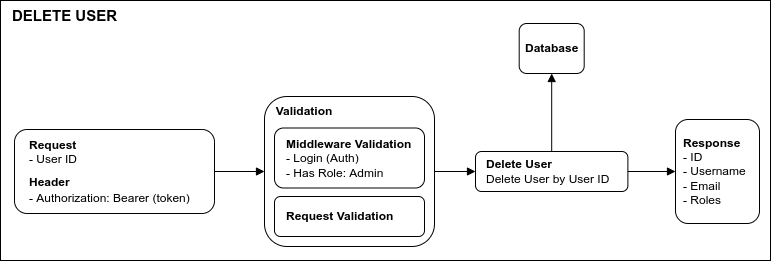

The diagram above was exported from draw.io. Its source (the exported page's mxGraphModel, read from the mxfile embedded in the PNG):
<mxGraphModel dx="2249" dy="739" grid="1" gridSize="10" guides="1" tooltips="1" connect="1" arrows="1" fold="1" page="1" pageScale="1" pageWidth="827" pageHeight="1169" math="0" shadow="0">
  <root>
    <mxCell id="0" />
    <mxCell id="1" parent="0" />
    <mxCell id="2" value="" style="rounded=0;whiteSpace=wrap;html=1;fontFamily=Helvetica;fontSize=12;" vertex="1" parent="1">
      <mxGeometry x="-800" y="450" width="770" height="260" as="geometry" />
    </mxCell>
    <mxCell id="3" value="" style="group" vertex="1" connectable="0" parent="1">
      <mxGeometry x="-786" y="473" width="745" height="223" as="geometry" />
    </mxCell>
    <mxCell id="4" value="" style="group" vertex="1" connectable="0" parent="3">
      <mxGeometry y="106" width="200" height="84" as="geometry" />
    </mxCell>
    <mxCell id="5" value="" style="rounded=1;whiteSpace=wrap;html=1;fontSize=20;" vertex="1" parent="4">
      <mxGeometry width="200.00000000000009" height="84" as="geometry" />
    </mxCell>
    <mxCell id="6" value="&lt;div style=&quot;font-size: 12px;&quot;&gt;&lt;b style=&quot;&quot;&gt;&lt;font style=&quot;font-size: 12px;&quot;&gt;Request&lt;/font&gt;&lt;/b&gt;&lt;/div&gt;&lt;div style=&quot;font-size: 12px;&quot;&gt;&lt;font style=&quot;font-size: 12px;&quot;&gt;- User ID&lt;/font&gt;&lt;/div&gt;&lt;span style=&quot;font-size: 12px;&quot;&gt;&lt;b&gt;Header&lt;br&gt;&lt;/b&gt;&lt;/span&gt;&lt;div style=&quot;font-size: 12px;&quot;&gt;- Authorization: Bearer (token)&lt;/div&gt;" style="text;html=1;strokeColor=none;fillColor=none;align=left;verticalAlign=middle;whiteSpace=wrap;rounded=0;fontSize=20;" vertex="1" parent="4">
      <mxGeometry x="13.265306122448981" y="12.600000000000001" width="173.4693877551021" height="59.39999999999999" as="geometry" />
    </mxCell>
    <mxCell id="7" value="" style="group" vertex="1" connectable="0" parent="3">
      <mxGeometry x="661" y="96" width="84" height="104" as="geometry" />
    </mxCell>
    <mxCell id="8" value="" style="rounded=1;whiteSpace=wrap;html=1;fontSize=20;" vertex="1" parent="7">
      <mxGeometry width="84" height="104" as="geometry" />
    </mxCell>
    <mxCell id="9" value="&lt;div style=&quot;font-size: 12px;&quot;&gt;&lt;b&gt;Response&lt;/b&gt;&lt;/div&gt;&lt;div style=&quot;font-size: 12px;&quot;&gt;- ID&lt;/div&gt;&lt;div style=&quot;font-size: 12px;&quot;&gt;- Username&lt;/div&gt;&lt;div style=&quot;font-size: 12px;&quot;&gt;- Email&lt;/div&gt;&lt;div style=&quot;font-size: 12px;&quot;&gt;- Roles&lt;/div&gt;" style="text;html=1;strokeColor=none;fillColor=none;align=left;verticalAlign=middle;whiteSpace=wrap;rounded=0;fontSize=20;" vertex="1" parent="7">
      <mxGeometry x="5.57025" y="0.5599999999999454" width="72.8595" height="103.44" as="geometry" />
    </mxCell>
    <mxCell id="10" value="" style="group" vertex="1" connectable="0" parent="3">
      <mxGeometry x="250" y="73" width="170" height="150" as="geometry" />
    </mxCell>
    <mxCell id="11" value="" style="rounded=1;whiteSpace=wrap;html=1;fontFamily=Helvetica;fontSize=12;" vertex="1" parent="10">
      <mxGeometry width="170" height="150" as="geometry" />
    </mxCell>
    <mxCell id="12" value="" style="group" vertex="1" connectable="0" parent="10">
      <mxGeometry x="10" y="30" width="150" height="109" as="geometry" />
    </mxCell>
    <mxCell id="13" value="" style="group" vertex="1" connectable="0" parent="12">
      <mxGeometry y="69" width="150" height="40" as="geometry" />
    </mxCell>
    <mxCell id="14" value="" style="rounded=1;whiteSpace=wrap;html=1;fontSize=20;" vertex="1" parent="13">
      <mxGeometry y="1" width="150.00000000000006" height="40" as="geometry" />
    </mxCell>
    <mxCell id="15" value="&lt;div style=&quot;font-size: 12px;&quot;&gt;&lt;b&gt;Request Validation&lt;/b&gt;&lt;/div&gt;" style="text;html=1;strokeColor=none;fillColor=none;align=left;verticalAlign=middle;whiteSpace=wrap;rounded=0;fontSize=20;" vertex="1" parent="13">
      <mxGeometry x="9.948979591836737" y="7" width="130.10204081632656" height="28.285714285714292" as="geometry" />
    </mxCell>
    <mxCell id="16" value="" style="group" vertex="1" connectable="0" parent="12">
      <mxGeometry width="150" height="60" as="geometry" />
    </mxCell>
    <mxCell id="17" value="" style="rounded=1;whiteSpace=wrap;html=1;fontSize=20;" vertex="1" parent="16">
      <mxGeometry y="1.5" width="150.00000000000003" height="60" as="geometry" />
    </mxCell>
    <mxCell id="18" value="&lt;div style=&quot;font-size: 12px;&quot;&gt;&lt;b&gt;Middleware Validation&lt;/b&gt;&lt;/div&gt;&lt;div style=&quot;font-size: 12px;&quot;&gt;- Login (Auth)&lt;/div&gt;&lt;div style=&quot;font-size: 12px;&quot;&gt;- Has Role: Admin&lt;/div&gt;" style="text;html=1;strokeColor=none;fillColor=none;align=left;verticalAlign=middle;whiteSpace=wrap;rounded=0;fontSize=20;" vertex="1" parent="16">
      <mxGeometry x="9.948979591836737" y="10.5" width="130.10204081632654" height="42.42857142857144" as="geometry" />
    </mxCell>
    <mxCell id="19" value="&lt;b&gt;Validation&lt;/b&gt;" style="text;html=1;strokeColor=none;fillColor=none;align=center;verticalAlign=middle;whiteSpace=wrap;rounded=0;fontFamily=Helvetica;fontSize=12;" vertex="1" parent="10">
      <mxGeometry x="10" width="60" height="30" as="geometry" />
    </mxCell>
    <mxCell id="20" style="edgeStyle=orthogonalEdgeStyle;rounded=0;orthogonalLoop=1;jettySize=auto;html=1;entryX=0;entryY=0.5;entryDx=0;entryDy=0;fontFamily=Helvetica;fontSize=12;startArrow=none;startFill=0;endArrow=block;endFill=1;" edge="1" parent="3" source="5" target="11">
      <mxGeometry relative="1" as="geometry" />
    </mxCell>
    <mxCell id="21" value="" style="group" vertex="1" connectable="0" parent="3">
      <mxGeometry x="504.69" width="65" height="50" as="geometry" />
    </mxCell>
    <mxCell id="22" value="" style="rounded=1;whiteSpace=wrap;html=1;fontSize=20;" vertex="1" parent="21">
      <mxGeometry width="65.00000000000001" height="50" as="geometry" />
    </mxCell>
    <mxCell id="23" value="&lt;div style=&quot;font-size: 12px;&quot;&gt;&lt;b style=&quot;&quot;&gt;&lt;font style=&quot;font-size: 12px;&quot;&gt;Database&lt;/font&gt;&lt;/b&gt;&lt;/div&gt;" style="text;html=1;strokeColor=none;fillColor=none;align=left;verticalAlign=middle;whiteSpace=wrap;rounded=0;fontSize=20;" vertex="1" parent="21">
      <mxGeometry x="4.311224489795919" y="7.321428571428571" width="56.37755102040816" height="35.35714285714286" as="geometry" />
    </mxCell>
    <mxCell id="24" value="" style="group" vertex="1" connectable="0" parent="3">
      <mxGeometry x="461" y="128" width="152.39" height="40" as="geometry" />
    </mxCell>
    <mxCell id="25" value="" style="rounded=1;whiteSpace=wrap;html=1;fontSize=20;" vertex="1" parent="24">
      <mxGeometry width="152.39" height="40" as="geometry" />
    </mxCell>
    <mxCell id="26" value="&lt;div style=&quot;font-size: 12px;&quot;&gt;&lt;b&gt;Delete User&lt;/b&gt;&lt;/div&gt;&lt;div style=&quot;font-size: 12px;&quot;&gt;Delete User by User ID&lt;/div&gt;" style="text;html=1;strokeColor=none;fillColor=none;align=left;verticalAlign=middle;whiteSpace=wrap;rounded=0;fontSize=20;" vertex="1" parent="24">
      <mxGeometry x="8.680787500000012" y="8.5" width="135.028425" height="23" as="geometry" />
    </mxCell>
    <mxCell id="27" style="edgeStyle=orthogonalEdgeStyle;rounded=0;orthogonalLoop=1;jettySize=auto;html=1;entryX=0;entryY=0.5;entryDx=0;entryDy=0;fontFamily=Helvetica;fontSize=12;startArrow=none;startFill=0;endArrow=block;endFill=1;" edge="1" parent="3" source="11" target="25">
      <mxGeometry relative="1" as="geometry" />
    </mxCell>
    <mxCell id="28" style="edgeStyle=orthogonalEdgeStyle;rounded=0;orthogonalLoop=1;jettySize=auto;html=1;entryX=0;entryY=0.5;entryDx=0;entryDy=0;fontFamily=Helvetica;fontSize=12;startArrow=none;startFill=0;endArrow=block;endFill=1;" edge="1" parent="3" source="25" target="8">
      <mxGeometry relative="1" as="geometry" />
    </mxCell>
    <mxCell id="29" style="edgeStyle=orthogonalEdgeStyle;rounded=0;orthogonalLoop=1;jettySize=auto;html=1;entryX=0.5;entryY=1;entryDx=0;entryDy=0;fontFamily=Helvetica;fontSize=12;startArrow=none;startFill=0;endArrow=block;endFill=1;" edge="1" parent="3" source="25" target="22">
      <mxGeometry relative="1" as="geometry" />
    </mxCell>
    <mxCell id="30" value="&lt;b&gt;&lt;font style=&quot;font-size: 15px;&quot;&gt;DELETE USER&lt;/font&gt;&lt;/b&gt;" style="text;html=1;strokeColor=none;fillColor=none;align=left;verticalAlign=middle;whiteSpace=wrap;rounded=0;fontFamily=Helvetica;fontSize=12;" vertex="1" parent="1">
      <mxGeometry x="-790" y="450" width="120" height="30" as="geometry" />
    </mxCell>
  </root>
</mxGraphModel>